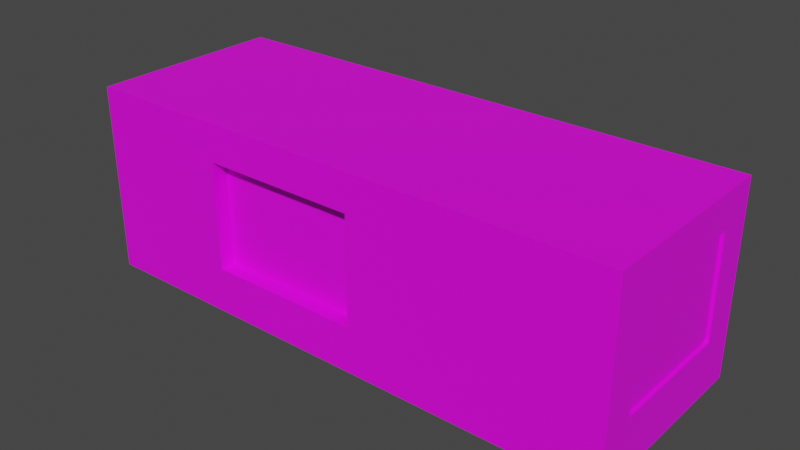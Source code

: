 # Source: Vagonchik002.blend  (saved by Blender 3.6.13; exported with 4.5.12 LTS)
import bpy
from mathutils import Matrix  # noqa: F401  (used for matrix-valued properties, if any)

bpy.ops.wm.read_factory_settings(use_empty=True)
scene = bpy.context.scene
scene.name = 'Scene'

# ---- collections
col_collection = bpy.data.collections.new('Collection'); scene.collection.children.link(col_collection)

# ---- images (referenced by path relative to the original .blend; pixels are not part of the script)
import os
ASSET_DIR = os.environ.get("B2B_ASSET_DIR", "")  # directory of the original .blend (textures are referenced by path, not embedded)
HERE = os.path.dirname(os.path.abspath(__file__))  # packed textures are extracted next to this script under _unpacked/

def load_image(name, relpath, width, height, colorspace="sRGB"):
    """Load a texture the original file referenced (path relative to the .blend, or extracted next to this script)."""
    p = next((c for c in (os.path.join(HERE, relpath), os.path.join(ASSET_DIR, relpath)) if relpath and os.path.exists(c)), "")
    if p:
        img = bpy.data.images.load(p, check_existing=True)
        img.name = name
    else:  # same state as the original file: an image datablock whose file is absent (Cycles renders it pink)
        img = bpy.data.images.new(name, width, height)
        img.source = "FILE"
        img.filepath = "//" + (relpath or name)
    img.colorspace_settings.name = colorspace
    return img
img_metal009_jpg = load_image('metal009.jpg', 'metal009.jpg', 1024, 1024, 'sRGB')
img_dver005_jpg = load_image('dver005.jpg', 'dver005.jpg', 1024, 1024, 'sRGB')
img_okno023_jpg = load_image('okno023.jpg', 'okno023.jpg', 1024, 1024, 'sRGB')
img_metal007_jpg = load_image('metal007.jpg', 'metal007.jpg', 1024, 1024, 'sRGB')
img_kerpich_002_jpg = load_image('kerpich 002.jpg', 'kerpich 002.jpg', 1024, 1024, 'sRGB')

# ---- materials (node trees are filled in below, after node groups)
mat_korpus = bpy.data.materials.new('korpus')
mat_korpus.use_transparent_shadow = False
mat_dver = bpy.data.materials.new('dver')
mat_dver.use_transparent_shadow = False
mat_okno = bpy.data.materials.new('okno')
mat_okno.use_transparent_shadow = False
mat_krysha = bpy.data.materials.new('krysha')
mat_krysha.use_transparent_shadow = False
mat_kontur = bpy.data.materials.new('kontur')
mat_kontur.use_transparent_shadow = False

# ---- material node trees
mat_korpus.use_nodes = True; mat_korpus.node_tree.nodes.clear()
_N = mat_korpus.node_tree.nodes; _L = mat_korpus.node_tree.links
n0 = _N.new('ShaderNodeBsdfPrincipled'); n0.name = 'Principled BSDF'; n0.location = (10, 300)
n0.distribution = 'GGX'
n0.subsurface_method = 'RANDOM_WALK_SKIN'
n0.inputs[3].default_value = 1.45
n0.inputs[27].default_value = (0.0, 0.0, 0.0, 1.0)
n0.inputs[28].default_value = 1.0
n1 = _N.new('ShaderNodeOutputMaterial'); n1.name = 'Material Output'; n1.location = (300, 300)
n2 = _N.new('ShaderNodeTexImage'); n2.name = 'Image Texture'; n2.location = (-272, 260)
n2.image = img_metal009_jpg
_L.new(n0.outputs[0], n1.inputs[0])
_L.new(n2.outputs[0], n0.inputs[0])
n1.is_active_output = True
mat_dver.use_nodes = True; mat_dver.node_tree.nodes.clear()
_N = mat_dver.node_tree.nodes; _L = mat_dver.node_tree.links
n0 = _N.new('ShaderNodeBsdfPrincipled'); n0.name = 'Principled BSDF'; n0.location = (10, 300)
n0.distribution = 'GGX'
n0.subsurface_method = 'RANDOM_WALK_SKIN'
n0.inputs[3].default_value = 1.45
n0.inputs[27].default_value = (0.0, 0.0, 0.0, 1.0)
n0.inputs[28].default_value = 1.0
n1 = _N.new('ShaderNodeOutputMaterial'); n1.name = 'Material Output'; n1.location = (300, 300)
n2 = _N.new('ShaderNodeTexImage'); n2.name = 'Image Texture'; n2.location = (-307, 189)
n2.image = img_dver005_jpg
_L.new(n0.outputs[0], n1.inputs[0])
_L.new(n2.outputs[0], n0.inputs[0])
n1.is_active_output = True
mat_okno.use_nodes = True; mat_okno.node_tree.nodes.clear()
_N = mat_okno.node_tree.nodes; _L = mat_okno.node_tree.links
n0 = _N.new('ShaderNodeBsdfPrincipled'); n0.name = 'Principled BSDF'; n0.location = (10, 300)
n0.distribution = 'GGX'
n0.subsurface_method = 'RANDOM_WALK_SKIN'
n0.inputs[3].default_value = 1.45
n0.inputs[27].default_value = (0.0, 0.0, 0.0, 1.0)
n0.inputs[28].default_value = 1.0
n1 = _N.new('ShaderNodeOutputMaterial'); n1.name = 'Material Output'; n1.location = (300, 300)
n2 = _N.new('ShaderNodeTexImage'); n2.name = 'Image Texture'; n2.location = (-315, 219)
n2.image = img_okno023_jpg
_L.new(n0.outputs[0], n1.inputs[0])
_L.new(n2.outputs[0], n0.inputs[0])
n1.is_active_output = True
mat_krysha.use_nodes = True; mat_krysha.node_tree.nodes.clear()
_N = mat_krysha.node_tree.nodes; _L = mat_krysha.node_tree.links
n0 = _N.new('ShaderNodeBsdfPrincipled'); n0.name = 'Principled BSDF'; n0.location = (10, 300)
n0.distribution = 'GGX'
n0.subsurface_method = 'RANDOM_WALK_SKIN'
n0.inputs[3].default_value = 1.45
n0.inputs[27].default_value = (0.0, 0.0, 0.0, 1.0)
n0.inputs[28].default_value = 1.0
n1 = _N.new('ShaderNodeOutputMaterial'); n1.name = 'Material Output'; n1.location = (300, 300)
n2 = _N.new('ShaderNodeTexImage'); n2.name = 'Image Texture'; n2.location = (-318, 244)
n2.image = img_metal007_jpg
_L.new(n0.outputs[0], n1.inputs[0])
_L.new(n2.outputs[0], n0.inputs[0])
n1.is_active_output = True
mat_kontur.use_nodes = True; mat_kontur.node_tree.nodes.clear()
_N = mat_kontur.node_tree.nodes; _L = mat_kontur.node_tree.links
n0 = _N.new('ShaderNodeBsdfPrincipled'); n0.name = 'Principled BSDF'; n0.location = (10, 300)
n0.distribution = 'GGX'
n0.subsurface_method = 'RANDOM_WALK_SKIN'
n0.inputs[3].default_value = 1.45
n0.inputs[27].default_value = (0.0, 0.0, 0.0, 1.0)
n0.inputs[28].default_value = 1.0
n1 = _N.new('ShaderNodeOutputMaterial'); n1.name = 'Material Output'; n1.location = (300, 300)
n2 = _N.new('ShaderNodeTexImage'); n2.name = 'Image Texture'; n2.location = (-268, 212)
n2.image = img_kerpich_002_jpg
_L.new(n0.outputs[0], n1.inputs[0])
_L.new(n2.outputs[0], n0.inputs[0])
n1.is_active_output = True

# ---- world
world_world = bpy.data.worlds.new('World'); scene.world = world_world
world_world.use_nodes = True; world_world.node_tree.nodes.clear()
_N = world_world.node_tree.nodes; _L = world_world.node_tree.links
n0 = _N.new('ShaderNodeOutputWorld'); n0.name = 'World Output'; n0.location = (300, 300)
n1 = _N.new('ShaderNodeBackground'); n1.name = 'Background'; n1.location = (10, 300)
n1.inputs[0].default_value = (0.05088, 0.05088, 0.05088, 1.0)
_L.new(n1.outputs[0], n0.inputs[0])
n0.is_active_output = True
world_world.color = (0.05088, 0.05088, 0.05088)
world_world.use_sun_shadow = False
world_world.sun_shadow_jitter_overblur = 0.0

# ---- meshes
me_cube_001 = bpy.data.meshes.new('Cube.001')
me_cube_001.from_pydata([(-1.0, -1.0, -1.0), (0.2736, 0.8872, -0.6227), (-0.941, 0.8872, -0.8182), (0.9889, -0.6665, -0.5421), (0.9889, -0.6665, 0.65), (-0.477, -0.8393, -0.6227), (0.2736, 0.8872, 0.6227), (-0.477, -0.8393, 0.6227), (-1.0, -1.0, 1.0), (0.9889, 0.6443, -0.5421), (-0.941, 0.8872, 0.8182), (0.9889, 0.6443, 0.65), (-1.0, 1.0, -1.0), (0.09447, -0.8393, -0.6227), (0.09447, -0.8393, 0.6227), (0.845, 0.8872, -0.6227), (-1.0, 1.0, 1.0), (0.845, 0.8872, 0.6227), (1.0, -1.0, -1.0), (-0.6525, 0.8872, -0.8182), (1.0, -1.0, 1.0), (-0.6525, 0.8872, 0.8182), (1.0, 1.0, -1.0), (1.0, 1.0, 1.0), (-1.0, -1.0, 1.053), (-1.0, 1.0, 1.053), (1.0, 1.0, 1.053), (1.0, -1.0, 1.053), (-1.0, 1.0, -1.153), (-1.0, -1.0, -1.153), (1.0, 1.0, -1.153), (1.0, -1.0, -1.153), (-0.941, 1.0, -0.8182), (-0.941, 1.0, 0.8182), (-0.6525, 1.0, 0.8182), (-0.6525, 1.0, -0.8182), (0.2736, 1.0, -0.6227), (0.2736, 1.0, 0.6227), (0.845, 1.0, -0.6227), (0.845, 1.0, 0.6227), (-0.477, -1.0, 0.6227), (0.09447, -1.0, 0.6227), (-0.477, -1.0, -0.6227), (0.09447, -1.0, -0.6227), (1.0, 0.6443, -0.5421), (1.0, 0.6443, 0.65), (1.0, -0.6665, -0.5421), (1.0, -0.6665, 0.65), (-0.941, 1.02, -0.8182), (-0.941, 1.02, 0.8182), (-0.6525, 1.02, -0.8182), (-0.6525, 1.02, 0.8182)], [], [(0, 8, 16, 12), (32, 12, 16, 33), (34, 33, 16, 23, 39, 37, 36, 38, 22, 12, 32, 35), (23, 22, 38, 39), (45, 23, 20, 47), (20, 18, 22, 23, 45, 44, 46, 47), (8, 0, 42, 40), (43, 42, 0, 18, 20, 8, 40, 41), (22, 18, 31, 30), (23, 16, 25, 26), (26, 25, 24, 27), (20, 23, 26, 27), (16, 8, 24, 25), (8, 20, 27, 24), (28, 30, 31, 29), (18, 0, 29, 31), (12, 22, 30, 28), (0, 12, 28, 29), (33, 10, 2, 32), (19, 21, 34, 35), (10, 21, 51, 49), (32, 2, 19, 35), (21, 10, 33, 34), (37, 6, 1, 36), (38, 15, 17, 39), (15, 1, 6, 17), (36, 1, 15, 38), (17, 6, 37, 39), (5, 7, 40, 42), (5, 13, 14, 7), (14, 13, 43, 41), (43, 13, 5, 42), (40, 7, 14, 41), (46, 3, 4, 47), (3, 9, 11, 4), (45, 11, 9, 44), (44, 9, 3, 46), (4, 11, 45, 47), (50, 48, 49, 51), (2, 10, 49, 48), (21, 19, 50, 51), (19, 2, 48, 50)])
me_cube_001.polygons.foreach_set('material_index', [0, 0, 0, 0, 0, 0, 0, 0, 4, 2, 3, 2, 2, 2, 0, 4, 4, 4, 0, 0, 1, 0, 0, 2, 2, 2, 2, 0, 2, 2, 2, 2, 0, 2, 2, 2, 2, 0, 1, 1, 1, 0])
_uv = me_cube_001.uv_layers.new(name='UVMap')
_uv.uv.foreach_set('vector', [0.1665, 5.96e-08, 0.1665, 1.0, 0.8335, 1.0, 0.8335, 5.96e-08, -0.1199, 0.7468, -0.1473, 0.8024, -0.1444, 0.1878, -0.1175, 0.244, 0.01544, 0.2454, -0.1175, 0.244, -0.1444, 0.1878, 0.7771, 0.1976, 0.7051, 0.3128, 0.4418, 0.31, 0.44, 0.6927, 0.7033, 0.6955, 0.7741, 0.8122, -0.1473, 0.8024, -0.1199, 0.7468, 0.01307, 0.7482, 0.7771, 0.1976, 0.7741, 0.8122, 0.7033, 0.6955, 0.7051, 0.3128, 0.7167, 0.612, 0.8354, 0.787, 0.1684, 0.787, 0.2796, 0.612, 0.1684, 0.787, 0.1684, -0.213, 0.8354, -0.213, 0.8354, 0.787, 0.7167, 0.612, 0.7167, 0.01594, 0.2796, 0.01594, 0.2796, 0.612, 0.1792, 0.9354, 0.1792, 0.02871, 0.3373, 0.1997, 0.3373, 0.7643, 0.5101, 0.1997, 0.3373, 0.1997, 0.1792, 0.02871, 0.7839, 0.02871, 0.7839, 0.9354, 0.1792, 0.9354, 0.3373, 0.7643, 0.5101, 0.7643, 0.05797, 1.221, 0.05797, -0.221, 0.09171, -0.221, 0.09171, 1.221, 0.7839, 0.9354, 0.1792, 0.9354, 0.1792, 0.9592, 0.7839, 0.9592, 0.9908, 0.9876, 0.005858, 1.002, 0.004378, 0.007585, 0.9983, -0.002239, 0.1477, 0.9354, 0.7524, 0.9354, 0.7524, 0.9592, 0.1477, 0.9592, 0.7524, 0.9354, 0.1477, 0.9354, 0.1477, 0.9592, 0.7524, 0.9592, 0.1792, 0.9354, 0.7839, 0.9354, 0.7839, 0.9592, 0.1792, 0.9592, 0.1792, 0.8785, 0.7839, 0.8785, 0.7839, -0.02817, 0.1792, -0.02817, 1.47, -0.1387, 0.09171, -0.1466, 0.09171, -0.221, 1.47, -0.2131, 1.603, -0.06825, 0.09171, -0.07218, 0.09171, -0.1466, 1.603, -0.1427, 0.7455, 0.002228, 0.09171, 0.002228, 0.09171, -0.07218, 0.7455, -0.07218, 0.4567, 0.0, 0.4869, 0.0, 0.4869, 0.6569, 0.4567, 0.6569, 0.7183, 0.1111, 0.7183, 0.8529, 0.7524, 0.8529, 0.7524, 0.1111, 0.197, 0.8273, 0.2842, 0.8273, 0.2842, 0.8273, 0.197, 0.8273, 0.197, 0.8785, 0.197, 0.8273, 0.2842, 0.8273, 0.2842, 0.8785, 0.2842, 0.8273, 0.197, 0.8273, 0.197, 0.8785, 0.2842, 0.8785, 0.4769, 0.4305, 0.5071, 0.4305, 0.5071, 0.9305, 0.4769, 0.9305, 0.9568, 0.2401, 0.9227, 0.2401, 0.9227, 0.8047, 0.9568, 0.8047, 0.9966, 0.007562, 0.003174, 0.004004, 0.01462, 0.9956, 0.9966, 0.9921, 0.6195, 0.9547, 0.6195, 0.9036, 0.7923, 0.9036, 0.7923, 0.9547, 0.737, 0.8273, 0.5642, 0.8273, 0.5642, 0.8785, 0.737, 0.8785, 0.4846, 0.9529, 0.4846, 0.4529, 0.5276, 0.4529, 0.5276, 0.9529, 0.01287, 0.01824, 0.9872, 0.01468, 0.9834, 0.9921, 0.01287, 0.9885, 0.07849, 0.7935, 0.07849, 0.2289, 0.0299, 0.2289, 0.0299, 0.7935, 0.5101, -0.02817, 0.5101, 0.04469, 0.3373, 0.04469, 0.3373, -0.02817, 0.3373, -0.02817, 0.3373, 0.04469, 0.5101, 0.04469, 0.5101, -0.02817, 0.9562, 0.8239, 0.9533, 0.8239, 0.9533, 0.3453, 0.9562, 0.3453, 0.0004589, 0.01563, 0.9884, 0.01207, 0.9922, 0.9902, 0.008092, 0.9902, 0.981, 0.8103, 0.9777, 0.8103, 0.9777, 0.2699, 0.981, 0.2699, 0.5201, 0.5262, 0.5171, 0.5262, 0.5171, 0.0, 0.5201, 0.0, 0.7805, 0.123, 0.7805, 0.7172, 0.7839, 0.7172, 0.7839, 0.123, 0.7333, 0.03858, 0.2538, 0.03662, 0.2538, 0.9745, 0.7418, 0.9712, 0.4869, 0.6569, 0.4869, 0.0, 0.4869, 0.0, 0.4869, 0.6569, 0.7183, 0.8529, 0.7183, 0.1111, 0.7183, 0.1111, 0.7183, 0.8529, 0.2842, 0.8273, 0.197, 0.8273, 0.197, 0.8273, 0.2842, 0.8273])
me_cube_001.materials.append(mat_korpus)
me_cube_001.materials.append(mat_dver)
me_cube_001.materials.append(mat_okno)
me_cube_001.materials.append(mat_krysha)
me_cube_001.materials.append(mat_kontur)
me_cube_001.update()

# ---- objects
ob_cube = bpy.data.objects.new('Cube', me_cube_001)

# ---- transforms, parenting, visibility, modifiers, constraints
ob_cube.location = (-1.242, -0.2491, 2.079)
ob_cube.scale = (7.0, 2.53, 2.2)

# ---- collection membership
col_collection.objects.link(ob_cube)

# ---- scene / render settings (as saved in the file)
scene.frame_start = 1; scene.frame_end = 250; scene.frame_set(1)
scene.render.engine = 'BLENDER_EEVEE_NEXT'
scene.cycles.sampling_pattern = 'TABULATED_SOBOL'
scene.view_settings.view_transform = 'Filmic'
bpy.context.view_layer.update()

# ---- added for rendering (the .blend has no active camera and no usable light): camera, sun
cam_auto = bpy.data.cameras.new('AutoCamera')
cam_auto.lens = 50.0
cam_auto.sensor_width = 36.0
cam_auto.clip_end = 1000.0
ob_auto_camera = bpy.data.objects.new('AutoCamera', cam_auto)
scene.collection.objects.link(ob_auto_camera)
ob_auto_camera.location = (13.2594, -17.6262, 13.57)
ob_auto_camera.rotation_euler = (1.09748, -7.21219e-08, 0.694738)
scene.camera = ob_auto_camera
light_auto_sun = bpy.data.lights.new('AutoSun', 'SUN')
light_auto_sun.energy = 3.0
light_auto_sun.angle = 0.0523599
ob_auto_sun = bpy.data.objects.new('AutoSun', light_auto_sun)
scene.collection.objects.link(ob_auto_sun)
ob_auto_sun.rotation_euler = (0.872665, 0.174533, 0.523599)
bpy.context.view_layer.update()
